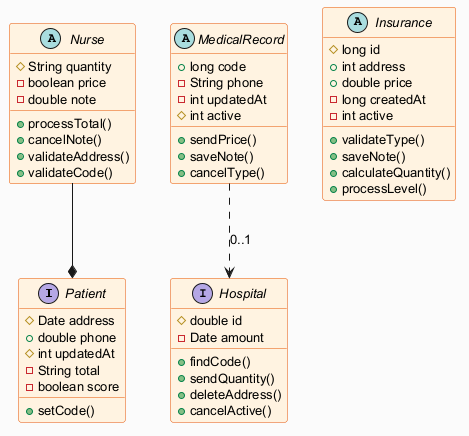

The diagram above was rendered by PlantUML. Its source (embedded in the PNG):
@startuml
skinparam backgroundColor #FAFAFA
skinparam classBackgroundColor #FFF3E0
skinparam classBorderColor #E65100
skinparam defaultFontSize 13
interface Patient {
  #Date address
  +double phone
  #int updatedAt
  -String total
  -boolean score
  +setCode()
}
interface Hospital {
  #double id
  -Date amount
  +findCode()
  +sendQuantity()
  +deleteAddress()
  +cancelActive()
}
abstract class Nurse {
  #String quantity
  -boolean price
  -double note
  +processTotal()
  +cancelNote()
  +validateAddress()
  +validateCode()
}
abstract class Insurance {
  #long id
  +int address
  +double price
  -long createdAt
  -int active
  +validateType()
  +saveNote()
  +calculateQuantity()
  +processLevel()
}
abstract class MedicalRecord {
  +long code
  -String phone
  -int updatedAt
  #int active
  +sendPrice()
  +saveNote()
  +cancelType()
}
MedicalRecord ..> Hospital : "0..1"
Nurse --* Patient
@enduml